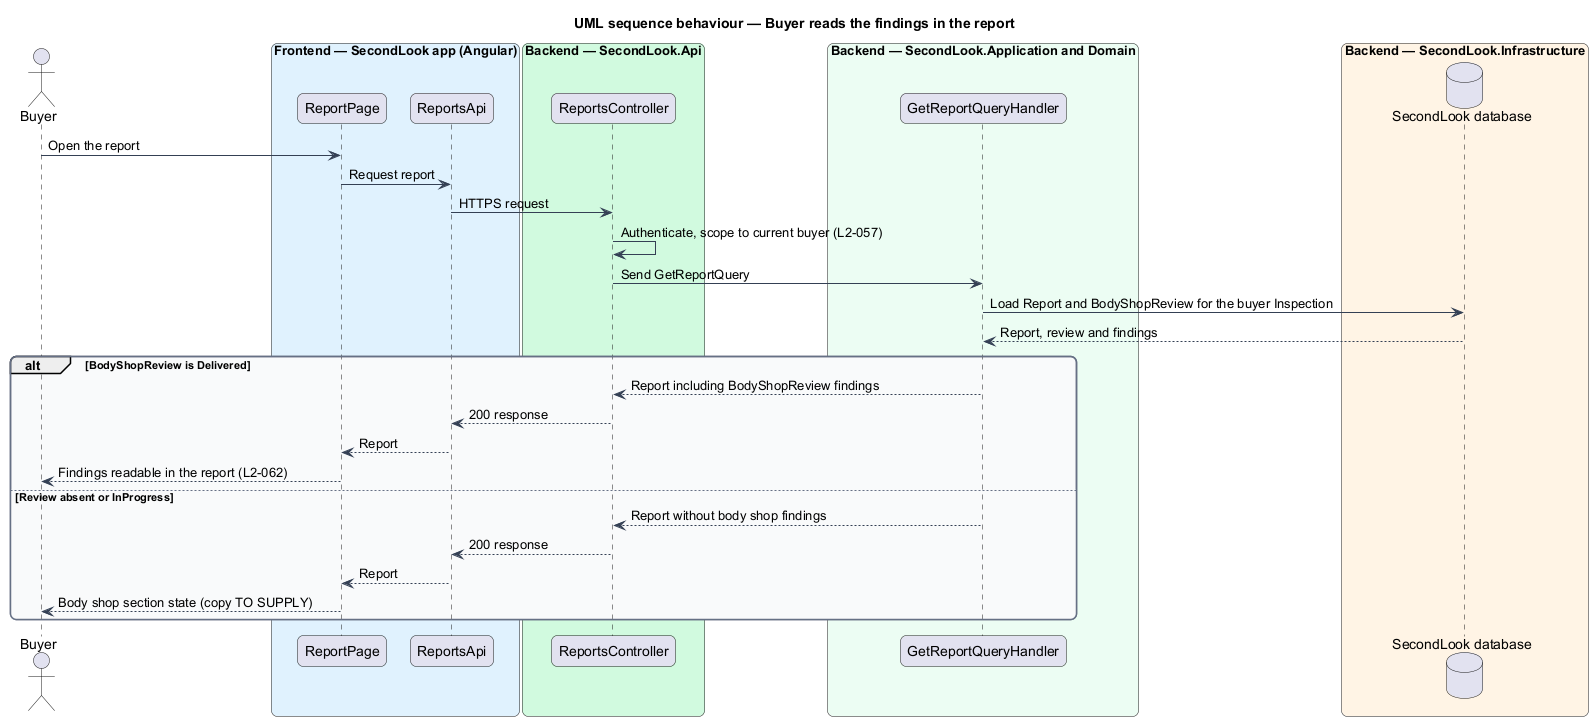

The diagram above was rendered by PlantUML. Its source (embedded in the PNG):
@startuml
title UML sequence behaviour — Buyer reads the findings in the report
skinparam backgroundColor #FFFFFF
skinparam shadowing false
skinparam roundcorner 12
skinparam defaultFontName Arial
skinparam ArrowColor #344054
skinparam rectangle {
  BorderColor #344054
  FontColor #101828
}
skinparam package {
  BorderColor #667085
  FontColor #101828
  BackgroundColor #F9FAFB
}
actor "Buyer" as actor
box "Frontend — SecondLook app (Angular)" #E0F2FE
  participant "ReportPage" as page
  participant "ReportsApi" as client
end box
box "Backend — SecondLook.Api" #D1FADF
  participant "ReportsController" as controller
end box
box "Backend — SecondLook.Application and Domain" #ECFDF3
  participant "GetReportQueryHandler" as handler
end box
box "Backend — SecondLook.Infrastructure" #FFF4E5
  database "SecondLook database" as db
end box
actor -> page : Open the report
page -> client : Request report
client -> controller : HTTPS request
controller -> controller : Authenticate, scope to current buyer (L2-057)
controller -> handler : Send GetReportQuery
handler -> db : Load Report and BodyShopReview for the buyer Inspection
db --> handler : Report, review and findings
alt BodyShopReview is Delivered
  handler --> controller : Report including BodyShopReview findings
  controller --> client : 200 response
  client --> page : Report
  page --> actor : Findings readable in the report (L2-062)
else Review absent or InProgress
  handler --> controller : Report without body shop findings
  controller --> client : 200 response
  client --> page : Report
  page --> actor : Body shop section state (copy TO SUPPLY)
end
@enduml